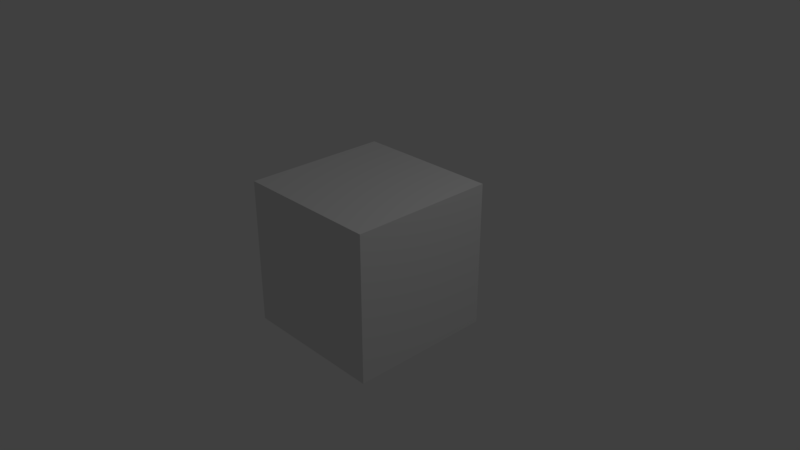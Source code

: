 # Source: mouseLook.blend  (saved by Blender 2.78.5; exported with 4.5.12 LTS)
import bpy
from mathutils import Matrix  # noqa: F401  (used for matrix-valued properties, if any)

bpy.ops.wm.read_factory_settings(use_empty=True)
scene = bpy.context.scene
scene.name = 'Scene'

# ---- collections
col_collection_1 = bpy.data.collections.new('Collection 1'); scene.collection.children.link(col_collection_1)

# ---- materials (node trees are filled in below, after node groups)
mat_material = bpy.data.materials.new('Material')
mat_material.alpha_threshold = 0.0
mat_material.use_transparent_shadow = False
mat_material.roughness = 0.5
mat_material.line_color = (0.0, 0.0, 0.0, 1.0)

# ---- material node trees

# ---- world
world_world = bpy.data.worlds.new('World'); scene.world = world_world
world_world.color = (0.05088, 0.05088, 0.05088)
world_world.use_sun_shadow = False
world_world.sun_shadow_jitter_overblur = 0.0
world_world.cycles.sampling_method = 'MANUAL'

# ---- cameras
cam_camera = bpy.data.cameras.new('Camera')
cam_camera.clip_end = 100.0
cam_camera.lens = 35.0
cam_camera.sensor_width = 32.0
cam_camera.sensor_height = 18.0
cam_camera.ortho_scale = 7.314
cam_camera.dof.focus_distance = 0.0
cam_camera.dof.aperture_fstop = 128.0

# ---- lights
light_lamp = bpy.data.lights.new('Lamp', 'POINT')
light_lamp.transmission_factor = 0.0
light_lamp.cutoff_distance = 30.0
light_lamp.energy = 100.0
light_lamp.shadow_buffer_clip_start = 1.001
light_lamp.shadow_soft_size = 0.1
light_lamp.shadow_maximum_resolution = 0.006
light_lamp.use_absolute_resolution = True

# ---- meshes
me_cube = bpy.data.meshes.new('Cube')
me_cube.from_pydata([(1.0, 1.0, -1.0), (1.0, -1.0, -1.0), (-1.0, -1.0, -1.0), (-1.0, 1.0, -1.0), (1.0, 1.0, 1.0), (1.0, -1.0, 1.0), (-1.0, -1.0, 1.0), (-1.0, 1.0, 1.0)], [], [(0, 1, 2, 3), (4, 7, 6, 5), (0, 4, 5, 1), (1, 5, 6, 2), (2, 6, 7, 3), (4, 0, 3, 7)])
me_cube.materials.append(mat_material)
me_cube.use_remesh_preserve_volume = False
me_cube.use_remesh_preserve_attributes = False
me_cube.use_mirror_vertex_groups = False
me_cube.update()

# ---- objects
ob_cube = bpy.data.objects.new('Cube', me_cube)
ob_lamp = bpy.data.objects.new('Lamp', light_lamp)
ob_camera = bpy.data.objects.new('Camera', cam_camera)

# ---- transforms, parenting, visibility, modifiers, constraints
ob_cube.location = (0.0, 0.0, 0.0)
ob_cube.lock_rotations_4d = False
ob_cube.empty_display_type = 'ARROWS'
ob_cube.lineart.crease_threshold = 0.0
ob_lamp.location = (4.076, 1.005, 5.904)
ob_lamp.rotation_euler = (0.6503, 0.05522, 1.866)
ob_lamp.lock_rotations_4d = False
ob_lamp.empty_display_type = 'ARROWS'
ob_lamp.color = (0.0, 0.0, 0.0, 0.0)
ob_lamp.lineart.crease_threshold = 0.0
ob_camera.location = (7.481, -6.508, 5.344)
ob_camera.rotation_euler = (1.109, 0.0, 0.8149)
ob_camera.lock_rotations_4d = False
ob_camera.empty_display_type = 'ARROWS'
ob_camera.color = (0.0, 0.0, 0.0, 0.0)
ob_camera.display_type = 'WIRE'
ob_camera.lineart.crease_threshold = 0.0

# ---- collection membership
col_collection_1.objects.link(ob_cube)
col_collection_1.objects.link(ob_lamp)
col_collection_1.objects.link(ob_camera)

# ---- scene / render settings (as saved in the file)
scene.camera = ob_camera
scene.frame_start = 1; scene.frame_end = 250; scene.frame_set(1)
scene.render.engine = 'BLENDER_EEVEE_NEXT'
scene.render.resolution_percentage = 50
scene.render.dither_intensity = 0.0
scene.cycles.use_denoising = False
scene.cycles.samples = 128
scene.cycles.sampling_pattern = 'TABULATED_SOBOL'
scene.cycles.use_adaptive_sampling = False
scene.cycles.use_light_tree = False
scene.cycles.blur_glossy = 0.0
scene.cycles.sample_clamp_indirect = 0.0
scene.view_settings.view_transform = 'Standard'
bpy.context.view_layer.update()
